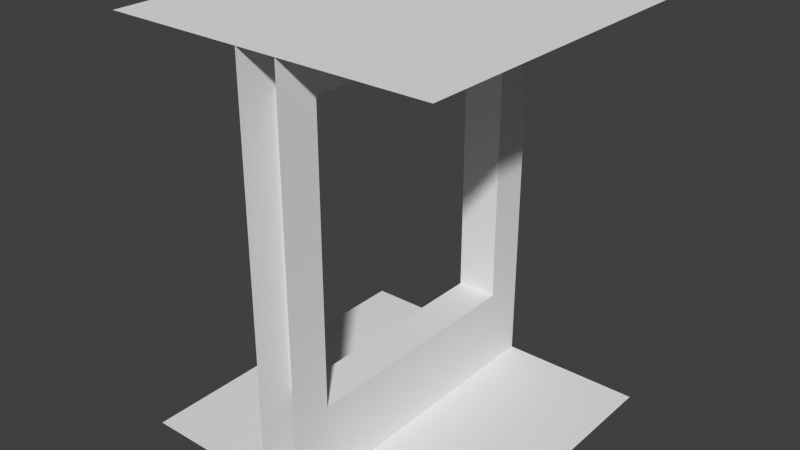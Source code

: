 # Source: wallwindowinterior.blend  (saved by Blender 2.66.0; exported with 4.5.12 LTS)
import bpy
from mathutils import Matrix  # noqa: F401  (used for matrix-valued properties, if any)

bpy.ops.wm.read_factory_settings(use_empty=True)
scene = bpy.context.scene
scene.name = 'Scene'

# ---- collections
col_collection_1 = bpy.data.collections.new('Collection 1'); scene.collection.children.link(col_collection_1)

# ---- world
world_world = bpy.data.worlds.new('World'); scene.world = world_world
world_world.color = (0.05088, 0.05088, 0.05088)
world_world.use_sun_shadow = False
world_world.sun_shadow_jitter_overblur = 0.0
world_world.cycles.sampling_method = 'MANUAL'
world_world.cycles.sample_map_resolution = 256

# ---- meshes
me_plane = bpy.data.meshes.new('Plane')
me_plane.from_pydata([(2.0, -2.0, 0.0), (-2.0, -2.0, 0.0), (2.0, 2.0, 0.0), (-2.0, 2.0, 0.0), (-2.0, -2.0, 5.0), (2.0, -2.0, 5.0), (-2.0, 2.0, 5.0), (2.0, 2.0, 5.0), (-0.25, -2.0, 5.0), (-0.25, 2.0, 5.0), (-0.25, 2.0, 0.0), (-0.25, 1.5, 1.0), (-0.25, -2.0, 0.0), (-0.25, -1.5, 1.0), (-0.25, -1.5, 4.5), (-0.25, 1.5, 4.5), (0.25, 1.5, 1.0), (0.25, -1.5, 1.0), (0.25, -1.5, 4.5), (0.25, 1.5, 4.5), (-0.25, -1.5, 1.0), (-0.25, 1.5, 1.0), (-0.25, -1.5, 4.5), (-0.25, 1.5, 4.5), (0.25, 1.5, 1.0), (-0.25, 1.5, 1.0), (-0.25, 1.5, 4.5), (0.25, 1.5, 4.5), (-0.25, -1.5, 4.5), (0.25, -1.5, 4.5), (-0.25, -1.5, 1.0), (0.25, -1.5, 1.0), (0.25, 2.0, 5.0), (0.25, -2.0, 5.0), (0.25, -2.0, 0.0), (0.25, -1.5, 1.0), (0.25, 2.0, 0.0), (0.25, 1.5, 1.0), (0.25, 1.5, 4.5), (0.25, -1.5, 4.5)], [], [(1, 0, 2, 3), (5, 4, 6, 7), (11, 10, 12, 13), (13, 12, 8, 14), (10, 11, 15, 9), (8, 9, 15, 14), (21, 20, 17, 16), (30, 22, 18, 31), (28, 23, 27, 29), (26, 25, 24, 19), (35, 34, 36, 37), (37, 36, 32, 38), (34, 35, 39, 33), (32, 33, 39, 38)])
me_plane.use_remesh_preserve_volume = False
me_plane.use_remesh_preserve_attributes = False
me_plane.use_mirror_vertex_groups = False
me_plane.update()

# ---- objects
ob_plane = bpy.data.objects.new('Plane', me_plane)

# ---- transforms, parenting, visibility, modifiers, constraints
ob_plane.location = (0.0, 0.0, 0.0)
ob_plane.lineart.crease_threshold = 0.0

# ---- collection membership
col_collection_1.objects.link(ob_plane)

# ---- scene / render settings (as saved in the file)
scene.frame_start = 1; scene.frame_end = 250; scene.frame_set(1)
scene.render.engine = 'BLENDER_EEVEE_NEXT'
scene.render.image_settings.color_mode = 'RGB'
scene.render.image_settings.compression = 90
scene.render.resolution_percentage = 50
scene.render.dither_intensity = 0.0
scene.render.bake_margin = 2
scene.cycles.use_denoising = False
scene.cycles.samples = 10
scene.cycles.sampling_pattern = 'TABULATED_SOBOL'
scene.cycles.light_sampling_threshold = 0.0
scene.cycles.use_adaptive_sampling = False
scene.cycles.use_light_tree = False
scene.cycles.blur_glossy = 0.0
scene.cycles.volume_bounces = 1
scene.cycles.pixel_filter_type = 'GAUSSIAN'
scene.cycles.sample_clamp_indirect = 0.0
scene.view_settings.view_transform = 'Standard'
bpy.context.view_layer.update()

# ---- added for rendering (the .blend has no active camera and no usable light): camera, sun
cam_auto = bpy.data.cameras.new('AutoCamera')
cam_auto.lens = 50.0
cam_auto.sensor_width = 36.0
cam_auto.clip_end = 1000.0
ob_auto_camera = bpy.data.objects.new('AutoCamera', cam_auto)
scene.collection.objects.link(ob_auto_camera)
ob_auto_camera.location = (6.98529, -8.38235, 8.08823)
ob_auto_camera.rotation_euler = (1.09748, -7.21219e-08, 0.694738)
scene.camera = ob_auto_camera
light_auto_sun = bpy.data.lights.new('AutoSun', 'SUN')
light_auto_sun.energy = 3.0
light_auto_sun.angle = 0.0523599
ob_auto_sun = bpy.data.objects.new('AutoSun', light_auto_sun)
scene.collection.objects.link(ob_auto_sun)
ob_auto_sun.rotation_euler = (0.872665, 0.174533, 0.523599)
bpy.context.view_layer.update()
